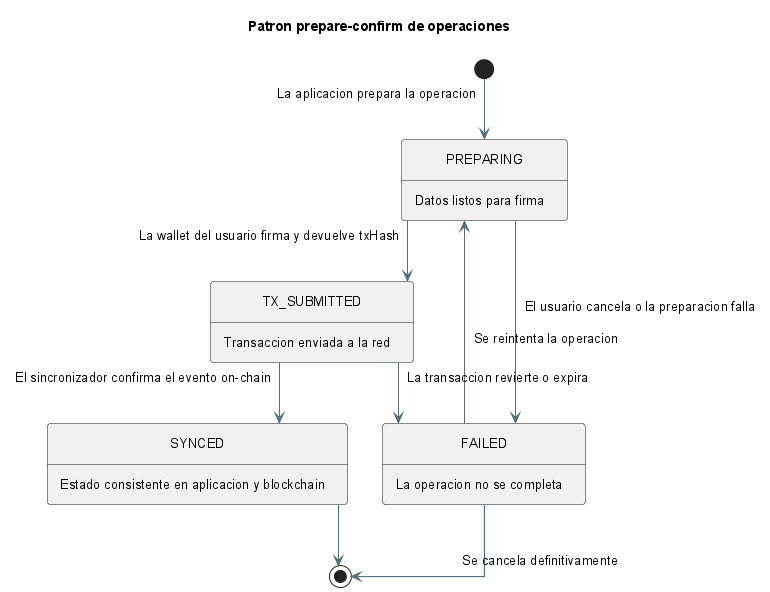

The diagram above was rendered by PlantUML. Its source (embedded in the PNG):
@startuml
!include _structure-style.puml
title Patron prepare-confirm de operaciones

[*] --> PREPARING : La aplicacion prepara la operacion

state PREPARING {
    PREPARING : Datos listos para firma
}

state TX_SUBMITTED {
    TX_SUBMITTED : Transaccion enviada a la red
}

state SYNCED {
    SYNCED : Estado consistente en aplicacion y blockchain
}

state FAILED {
    FAILED : La operacion no se completa
}

PREPARING --> TX_SUBMITTED : La wallet del usuario firma y devuelve txHash
PREPARING --> FAILED : El usuario cancela o la preparacion falla
TX_SUBMITTED --> SYNCED : El sincronizador confirma el evento on-chain
TX_SUBMITTED --> FAILED : La transaccion revierte o expira
FAILED --> PREPARING : Se reintenta la operacion
FAILED --> [*] : Se cancela definitivamente
SYNCED --> [*]
@enduml